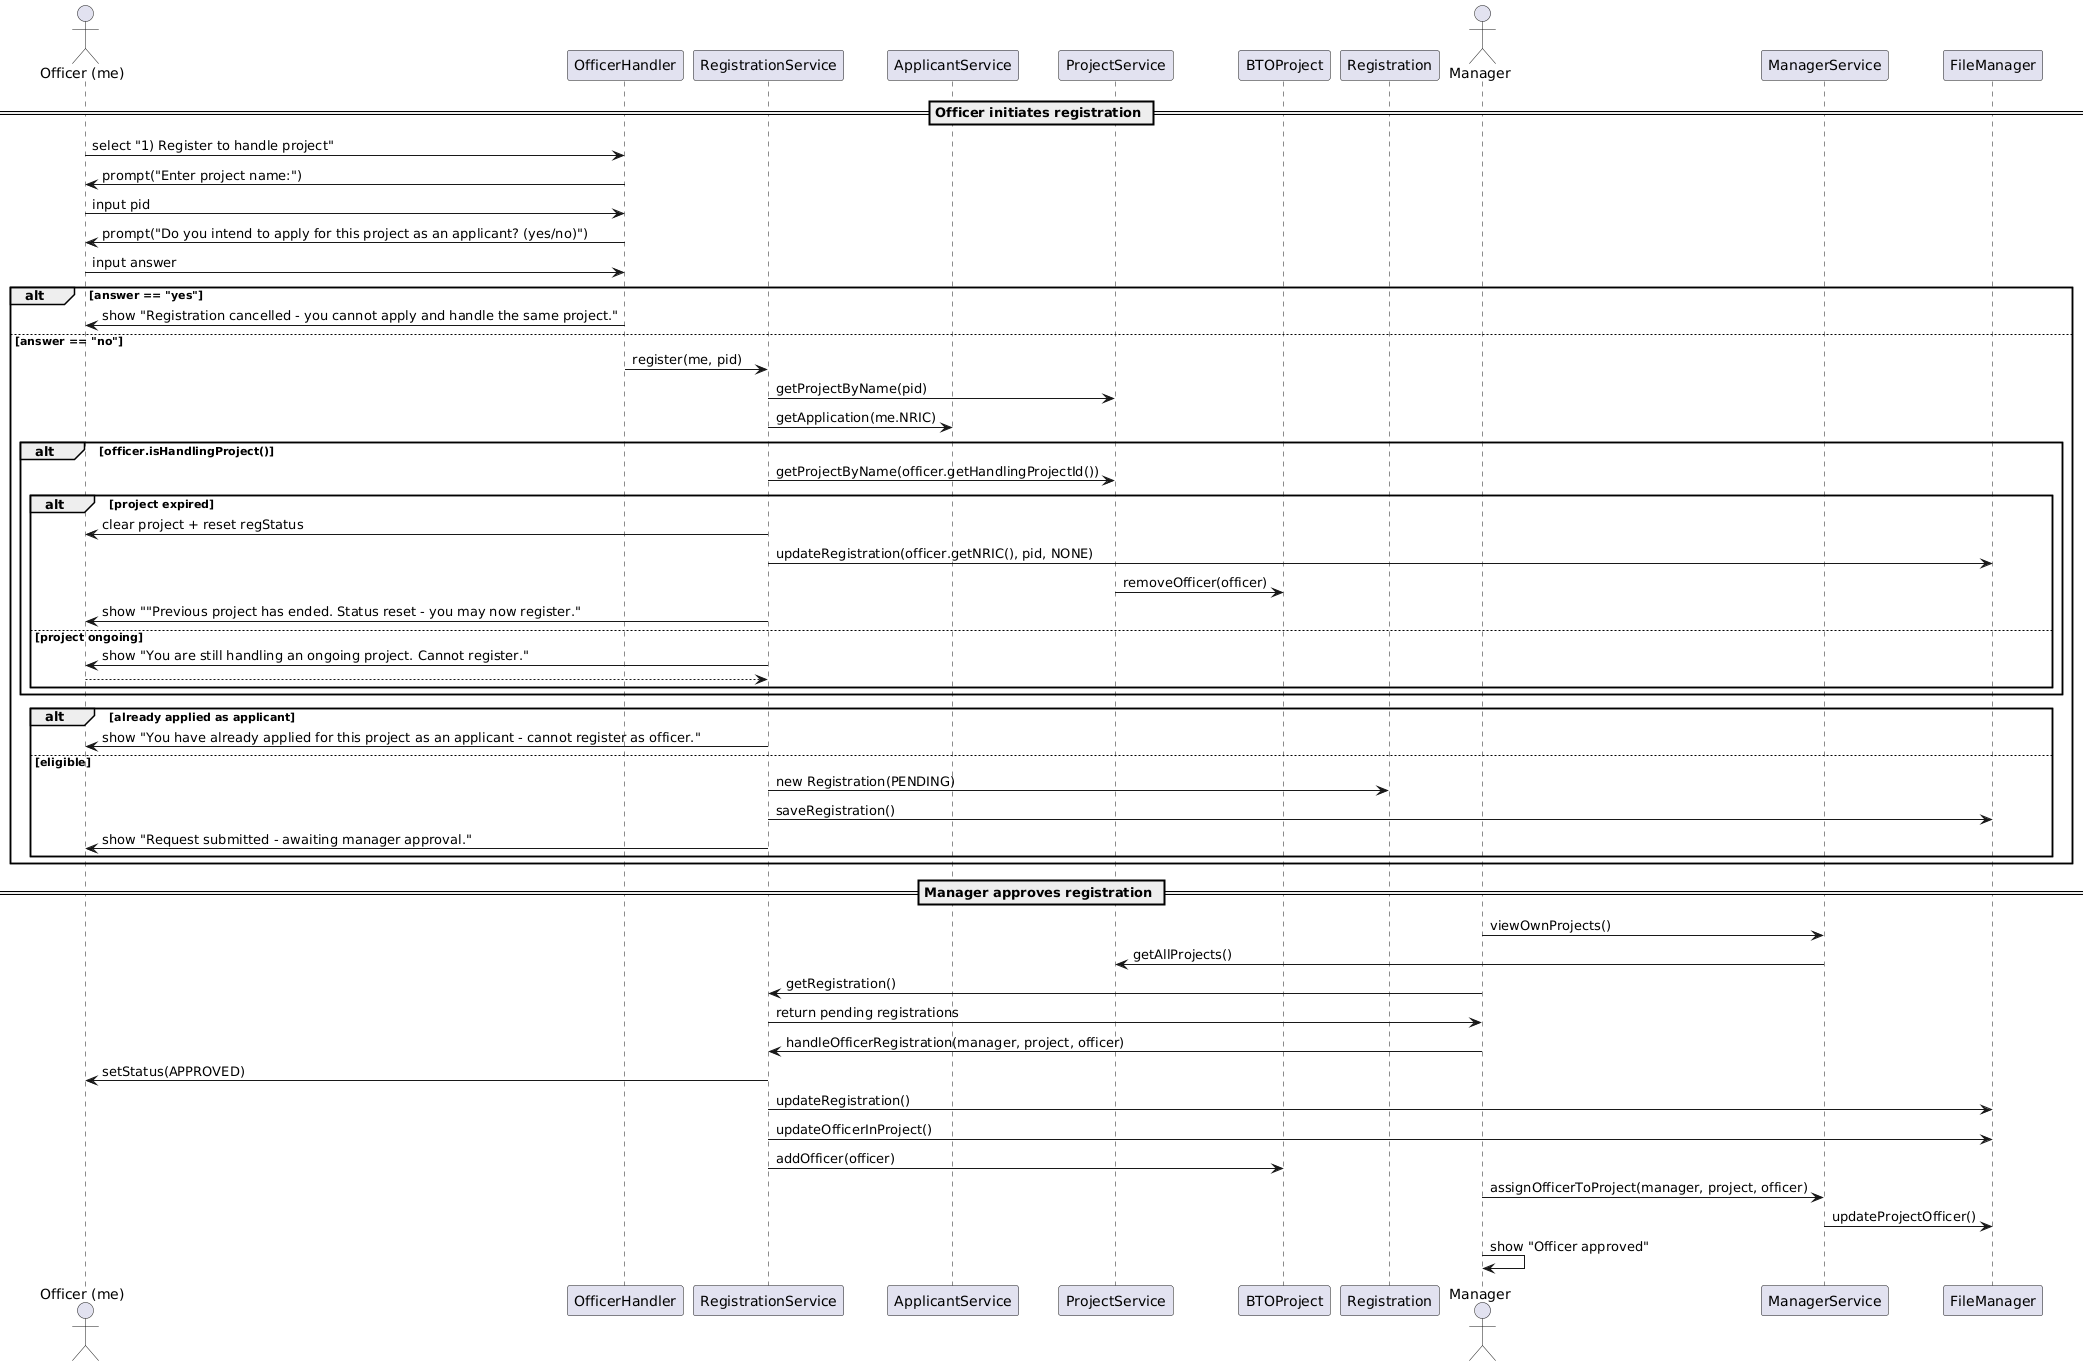

The diagram above was rendered by PlantUML. Its source (embedded in the PNG):
@startuml
actor "Officer (me)" as Officer
participant OfficerHandler
participant RegistrationService
participant ApplicantService
participant ProjectService
participant BTOProject
participant Registration

actor Manager
participant ManagerService
participant FileManager

== Officer initiates registration ==
Officer -> OfficerHandler: select "1) Register to handle project"
OfficerHandler -> Officer: prompt("Enter project name:")
Officer -> OfficerHandler: input pid

OfficerHandler -> Officer: prompt("Do you intend to apply for this project as an applicant? (yes/no)")
Officer -> OfficerHandler: input answer

alt answer == "yes"
    OfficerHandler -> Officer: show "Registration cancelled - you cannot apply and handle the same project."
else answer == "no"
    OfficerHandler -> RegistrationService: register(me, pid)
    RegistrationService -> ProjectService: getProjectByName(pid)
    RegistrationService -> ApplicantService: getApplication(me.NRIC)

    alt officer.isHandlingProject()
        RegistrationService -> ProjectService: getProjectByName(officer.getHandlingProjectId())
        alt project expired
            RegistrationService -> Officer: clear project + reset regStatus
            RegistrationService -> FileManager: updateRegistration(officer.getNRIC(), pid, NONE)
            ProjectService -> BTOProject: removeOfficer(officer)
            Officer <- RegistrationService: show ""Previous project has ended. Status reset - you may now register."
        else project ongoing
            Officer <- RegistrationService: show "You are still handling an ongoing project. Cannot register."
            return
        end
    end

    alt already applied as applicant
        RegistrationService -> Officer: show "You have already applied for this project as an applicant - cannot register as officer."
    else eligible
        RegistrationService -> Registration: new Registration(PENDING)
        RegistrationService -> FileManager: saveRegistration()
        Officer <- RegistrationService: show "Request submitted - awaiting manager approval."
    end
end

== Manager approves registration ==
Manager -> ManagerService: viewOwnProjects()
ManagerService -> ProjectService: getAllProjects()

Manager -> RegistrationService: getRegistration()
RegistrationService -> Manager: return pending registrations

Manager -> RegistrationService: handleOfficerRegistration(manager, project, officer)
RegistrationService -> Officer: setStatus(APPROVED)
RegistrationService -> FileManager: updateRegistration()
RegistrationService -> FileManager: updateOfficerInProject()
RegistrationService -> BTOProject: addOfficer(officer)

Manager -> ManagerService: assignOfficerToProject(manager, project, officer)
ManagerService -> FileManager: updateProjectOfficer()

Manager -> Manager: show "Officer approved"
@enduml